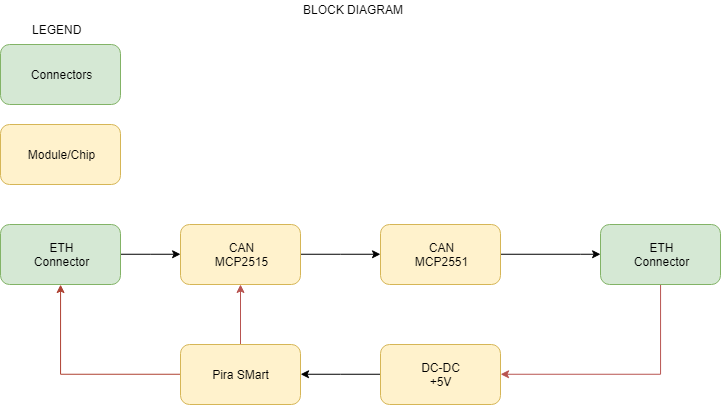

The diagram above was exported from draw.io. Its source (the exported page's mxGraphModel, read from the mxfile embedded in the PNG):
<mxGraphModel dx="982" dy="553" grid="1" gridSize="10" guides="1" tooltips="1" connect="1" arrows="1" fold="1" page="1" pageScale="1" pageWidth="827" pageHeight="1169" background="#ffffff" math="0" shadow="0">
  <root>
    <mxCell id="0" />
    <mxCell id="1" parent="0" />
    <mxCell id="38" style="edgeStyle=orthogonalEdgeStyle;rounded=0;html=1;entryX=0;entryY=0.5;jettySize=auto;orthogonalLoop=1;" edge="1" parent="1" source="2" target="3">
      <mxGeometry relative="1" as="geometry" />
    </mxCell>
    <mxCell id="2" value="ETH&lt;br&gt;Connector&lt;br&gt;" style="rounded=1;whiteSpace=wrap;html=1;fillColor=#d5e8d4;strokeColor=#82b366;" parent="1" vertex="1">
      <mxGeometry x="60" y="280" width="120" height="60" as="geometry" />
    </mxCell>
    <mxCell id="11" style="edgeStyle=orthogonalEdgeStyle;rounded=0;html=1;jettySize=auto;orthogonalLoop=1;" parent="1" source="3" target="4" edge="1">
      <mxGeometry relative="1" as="geometry">
        <Array as="points">
          <mxPoint x="400" y="310" />
          <mxPoint x="400" y="310" />
        </Array>
      </mxGeometry>
    </mxCell>
    <mxCell id="3" value="CAN&lt;br&gt;MCP2515&lt;br&gt;" style="rounded=1;whiteSpace=wrap;html=1;fillColor=#fff2cc;strokeColor=#d6b656;" parent="1" vertex="1">
      <mxGeometry x="240" y="280" width="120" height="60" as="geometry" />
    </mxCell>
    <mxCell id="12" style="edgeStyle=orthogonalEdgeStyle;rounded=0;html=1;entryX=0;entryY=0.5;jettySize=auto;orthogonalLoop=1;" parent="1" source="4" target="5" edge="1">
      <mxGeometry relative="1" as="geometry">
        <Array as="points">
          <mxPoint x="640" y="310" />
          <mxPoint x="640" y="310" />
        </Array>
      </mxGeometry>
    </mxCell>
    <mxCell id="4" value="CAN&lt;br&gt;MCP2551&lt;br&gt;" style="rounded=1;whiteSpace=wrap;html=1;fillColor=#fff2cc;strokeColor=#d6b656;" parent="1" vertex="1">
      <mxGeometry x="440" y="280" width="120" height="60" as="geometry" />
    </mxCell>
    <mxCell id="37" style="edgeStyle=orthogonalEdgeStyle;rounded=0;html=1;entryX=1;entryY=0.5;jettySize=auto;orthogonalLoop=1;fillColor=#f8cecc;strokeColor=#b85450;" edge="1" parent="1" source="5" target="24">
      <mxGeometry relative="1" as="geometry">
        <Array as="points">
          <mxPoint x="720" y="430" />
        </Array>
      </mxGeometry>
    </mxCell>
    <mxCell id="5" value="ETH&lt;br&gt;Connector&lt;br&gt;" style="rounded=1;whiteSpace=wrap;html=1;fillColor=#d5e8d4;strokeColor=#82b366;" parent="1" vertex="1">
      <mxGeometry x="660" y="280" width="120" height="60" as="geometry" />
    </mxCell>
    <mxCell id="6" value="Connectors" style="rounded=1;whiteSpace=wrap;html=1;fillColor=#d5e8d4;strokeColor=#82b366;" parent="1" vertex="1">
      <mxGeometry x="60" y="100" width="120" height="60" as="geometry" />
    </mxCell>
    <mxCell id="7" value="Module/Chip&lt;br&gt;" style="rounded=1;whiteSpace=wrap;html=1;fillColor=#fff2cc;strokeColor=#d6b656;" parent="1" vertex="1">
      <mxGeometry x="60" y="180" width="120" height="60" as="geometry" />
    </mxCell>
    <mxCell id="26" style="edgeStyle=orthogonalEdgeStyle;rounded=0;html=1;jettySize=auto;orthogonalLoop=1;fillColor=#f8cecc;strokeColor=#b85450;" parent="1" source="14" target="3" edge="1">
      <mxGeometry relative="1" as="geometry" />
    </mxCell>
    <mxCell id="39" style="edgeStyle=orthogonalEdgeStyle;rounded=0;html=1;entryX=0.5;entryY=1;jettySize=auto;orthogonalLoop=1;fillColor=#fad9d5;strokeColor=#ae4132;" edge="1" parent="1" source="14" target="2">
      <mxGeometry relative="1" as="geometry" />
    </mxCell>
    <mxCell id="14" value="Pira SMart&lt;br&gt;" style="rounded=1;whiteSpace=wrap;html=1;fillColor=#fff2cc;strokeColor=#d6b656;" parent="1" vertex="1">
      <mxGeometry x="240" y="400" width="120" height="60" as="geometry" />
    </mxCell>
    <mxCell id="22" value="LEGEND" style="text;html=1;resizable=0;points=[];autosize=1;align=left;verticalAlign=top;spacingTop=-4;" parent="1" vertex="1">
      <mxGeometry x="90" y="76" width="60" height="20" as="geometry" />
    </mxCell>
    <mxCell id="23" value="BLOCK DIAGRAM&lt;br&gt;&lt;br&gt;" style="text;html=1;resizable=0;points=[];autosize=1;align=left;verticalAlign=top;spacingTop=-4;" parent="1" vertex="1">
      <mxGeometry x="361" y="56" width="120" height="30" as="geometry" />
    </mxCell>
    <mxCell id="40" style="edgeStyle=orthogonalEdgeStyle;rounded=0;html=1;entryX=1;entryY=0.5;jettySize=auto;orthogonalLoop=1;" edge="1" parent="1" source="24" target="14">
      <mxGeometry relative="1" as="geometry" />
    </mxCell>
    <mxCell id="24" value="DC-DC&lt;br&gt;+5V&lt;br&gt;" style="rounded=1;whiteSpace=wrap;html=1;fillColor=#fff2cc;strokeColor=#d6b656;" parent="1" vertex="1">
      <mxGeometry x="440" y="400" width="120" height="60" as="geometry" />
    </mxCell>
  </root>
</mxGraphModel>